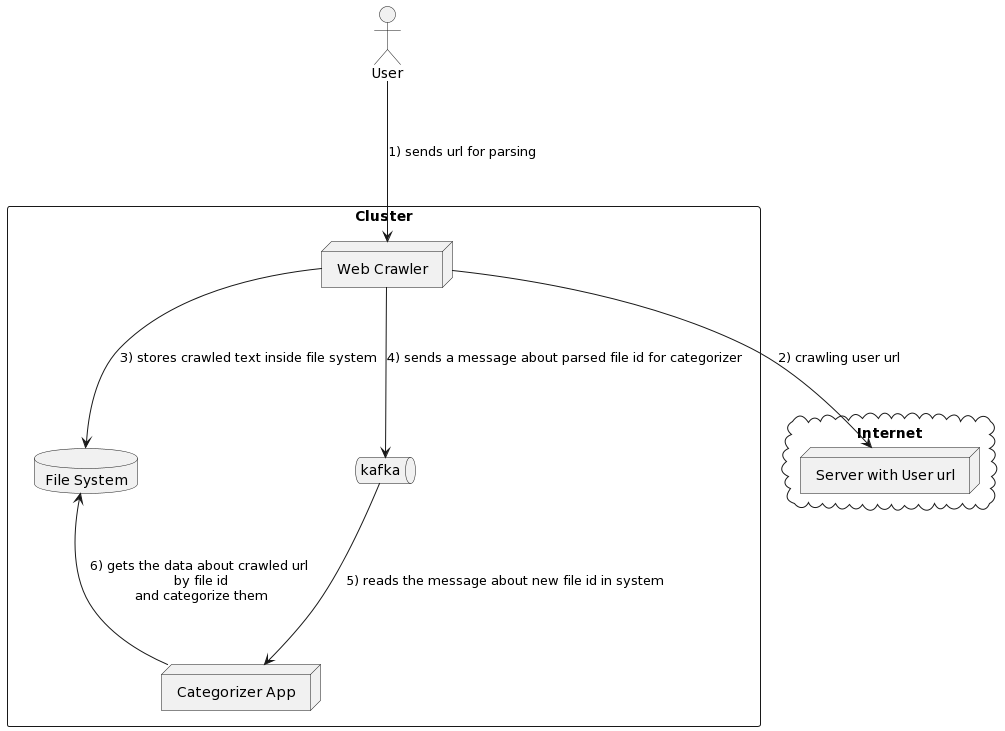

The diagram above was rendered by PlantUML. Its source (embedded in the PNG):
@startuml
actor "User" as u


rectangle "Cluster" {
 node "Web Crawler" as crawler
 node "Categorizer App" as categorizer
 database "File System" as fs
 queue "kafka" as kf
}


cloud "Internet" {
  node "Server with User url" as srv
}

u -down--> crawler: 1) sends url for parsing
crawler -down--> srv: 2) crawling user url
crawler -down--> fs: 3) stores crawled text inside file system
crawler -down--> kf: 4) sends a message about parsed file id for categorizer
kf -down--> categorizer: 5) reads the message about new file id in system
categorizer -up--> fs: 6) gets the data about crawled url\n by file id\n and categorize them
@enduml